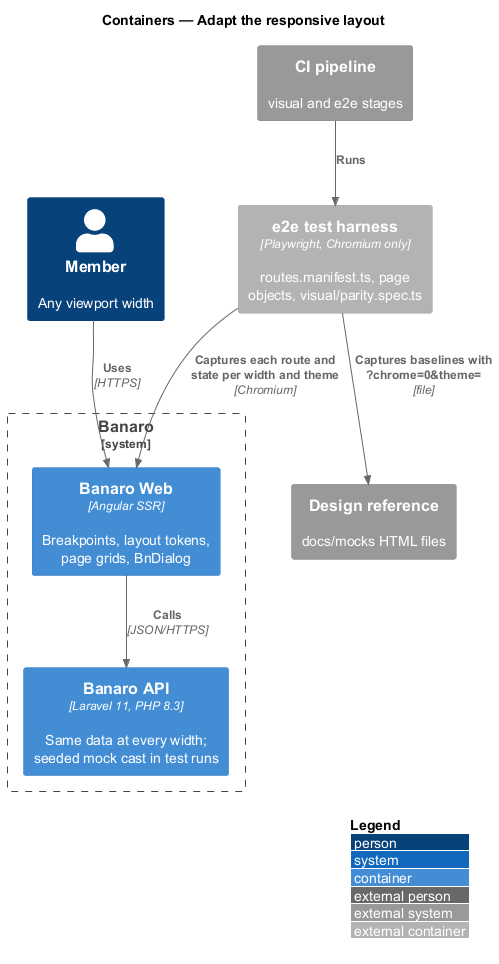

The diagram above was rendered by PlantUML. Its source (embedded in the PNG):
@startuml
!include <C4/C4_Container>
LAYOUT_WITH_LEGEND()
title Containers — Adapt the responsive layout

Person(member, "Member", "Any viewport width")
System_Ext(ci, "CI pipeline", "visual and e2e stages")
Container_Ext(e2e, "e2e test harness", "Playwright, Chromium only", "routes.manifest.ts, page objects, visual/parity.spec.ts")
System_Ext(mocks, "Design reference", "docs/mocks HTML files")

System_Boundary(banaro, "Banaro") {
  Container(web, "Banaro Web", "Angular SSR", "Breakpoints, layout tokens, page grids, BnDialog")
  Container(api, "Banaro API", "Laravel 11, PHP 8.3", "Same data at every width; seeded mock cast in test runs")
}

Rel(member, web, "Uses", "HTTPS")
Rel(web, api, "Calls", "JSON/HTTPS")
Rel(ci, e2e, "Runs")
Rel(e2e, web, "Captures each route and state per width and theme", "Chromium")
Rel(e2e, mocks, "Captures baselines with ?chrome=0&theme=", "file")
@enduml